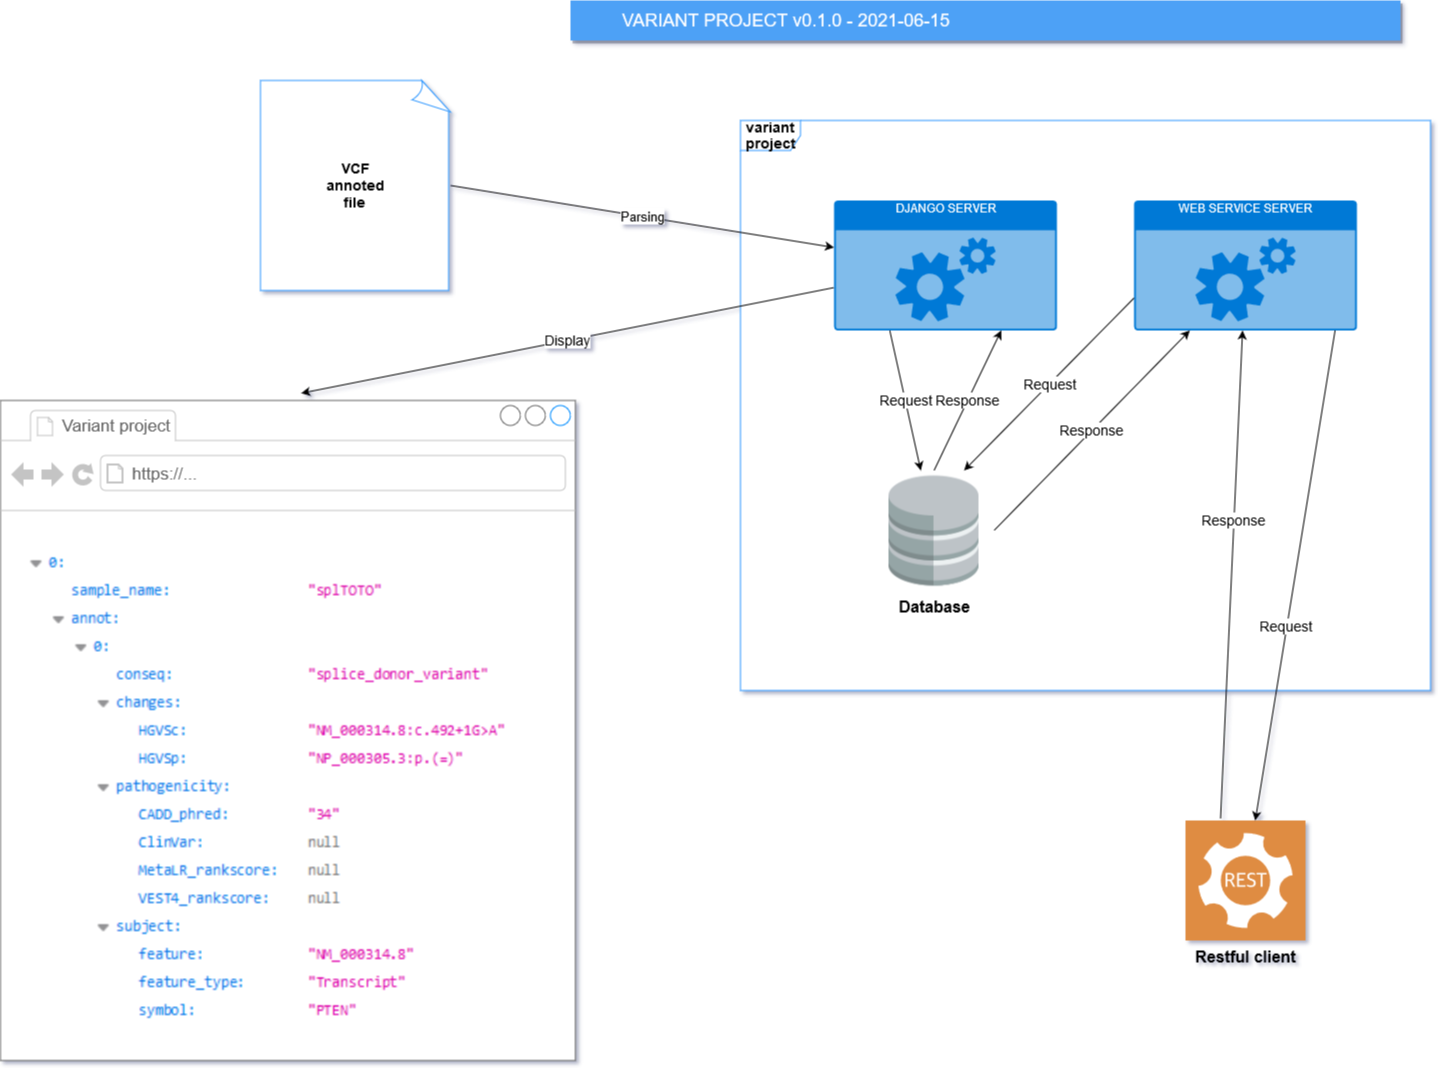

The diagram above was exported from draw.io. Its source (the exported page's mxGraphModel, read from the mxfile embedded in the PNG):
<mxGraphModel dx="782" dy="1573" grid="1" gridSize="10" guides="1" tooltips="1" connect="1" arrows="1" fold="1" page="1" pageScale="1" pageWidth="827" pageHeight="1169" background="none" math="0" shadow="1">
  <root>
    <mxCell id="0" />
    <mxCell id="1" parent="0" />
    <mxCell id="81RgXfCnhMVNlT7VI1gx-2" value="&lt;div style=&quot;font-size: 14px&quot;&gt;&lt;font style=&quot;font-size: 14px&quot;&gt;&lt;b&gt;variant&lt;/b&gt;&lt;/font&gt;&lt;/div&gt;&lt;div style=&quot;font-size: 14px&quot;&gt;&lt;font style=&quot;font-size: 14px&quot;&gt;&lt;b&gt;project&lt;/b&gt;&lt;/font&gt;&lt;/div&gt;" style="shape=umlFrame;whiteSpace=wrap;html=1;swimlaneFillColor=#ffffff;strokeColor=#3399FF;" parent="1" vertex="1">
      <mxGeometry x="840" y="-1010" width="690" height="570" as="geometry" />
    </mxCell>
    <mxCell id="81RgXfCnhMVNlT7VI1gx-4" value="&lt;div style=&quot;font-size: 14px&quot;&gt;&lt;b&gt;&lt;font style=&quot;font-size: 14px&quot;&gt;VCF&lt;/font&gt;&lt;/b&gt;&lt;/div&gt;&lt;div style=&quot;font-size: 14px&quot;&gt;&lt;b&gt;&lt;font style=&quot;font-size: 14px&quot;&gt;annoted&lt;/font&gt;&lt;/b&gt;&lt;/div&gt;&lt;div style=&quot;font-size: 14px&quot;&gt;&lt;b&gt;&lt;font style=&quot;font-size: 14px&quot;&gt;file&lt;br&gt;&lt;/font&gt;&lt;/b&gt;&lt;/div&gt;" style="whiteSpace=wrap;html=1;shape=mxgraph.basic.document;strokeColor=#3399FF;gradientColor=none;" parent="1" vertex="1">
      <mxGeometry x="360" y="-1050" width="190" height="210" as="geometry" />
    </mxCell>
    <mxCell id="81RgXfCnhMVNlT7VI1gx-6" value="" style="strokeWidth=1;shadow=0;dashed=0;align=center;html=1;shape=mxgraph.mockup.containers.browserWindow;rSize=0;strokeColor=#666666;strokeColor2=#008cff;strokeColor3=#c4c4c4;mainText=,;recursiveResize=0;gradientColor=none;" parent="1" vertex="1">
      <mxGeometry x="100" y="-730" width="574.89" height="660" as="geometry" />
    </mxCell>
    <mxCell id="81RgXfCnhMVNlT7VI1gx-7" value="&lt;div&gt;Variant project&lt;/div&gt;" style="strokeWidth=1;shadow=0;dashed=0;align=center;html=1;shape=mxgraph.mockup.containers.anchor;fontSize=17;fontColor=#666666;align=left;" parent="81RgXfCnhMVNlT7VI1gx-6" vertex="1">
      <mxGeometry x="60" y="12" width="110" height="26" as="geometry" />
    </mxCell>
    <mxCell id="81RgXfCnhMVNlT7VI1gx-8" value="https://..." style="strokeWidth=1;shadow=0;dashed=0;align=center;html=1;shape=mxgraph.mockup.containers.anchor;rSize=0;fontSize=17;fontColor=#666666;align=left;" parent="81RgXfCnhMVNlT7VI1gx-6" vertex="1">
      <mxGeometry x="130" y="60" width="250" height="26" as="geometry" />
    </mxCell>
    <mxCell id="81RgXfCnhMVNlT7VI1gx-52" value="" style="shape=image;verticalLabelPosition=bottom;labelBackgroundColor=#ffffff;verticalAlign=top;aspect=fixed;imageAspect=0;image=data:image/png,(base64 omitted: 16260 chars);" parent="81RgXfCnhMVNlT7VI1gx-6" vertex="1">
      <mxGeometry x="20.860000000000003" y="150" width="533.18" height="480" as="geometry" />
    </mxCell>
    <mxCell id="81RgXfCnhMVNlT7VI1gx-9" value="WEB SERVICE SERVER" style="html=1;strokeColor=none;fillColor=#0079D6;labelPosition=center;verticalLabelPosition=middle;verticalAlign=top;align=center;fontSize=12;outlineConnect=0;spacingTop=-6;fontColor=#FFFFFF;shape=mxgraph.sitemap.services;" parent="1" vertex="1">
      <mxGeometry x="1233.57" y="-930" width="222.86" height="130" as="geometry" />
    </mxCell>
    <mxCell id="81RgXfCnhMVNlT7VI1gx-10" value="DJANGO SERVER" style="html=1;strokeColor=none;fillColor=#0079D6;labelPosition=center;verticalLabelPosition=middle;verticalAlign=top;align=center;fontSize=12;outlineConnect=0;spacingTop=-6;fontColor=#FFFFFF;shape=mxgraph.sitemap.services;" parent="1" vertex="1">
      <mxGeometry x="933.5699999999999" y="-930" width="222.86" height="130" as="geometry" />
    </mxCell>
    <mxCell id="81RgXfCnhMVNlT7VI1gx-12" value="&lt;b&gt;&lt;font style=&quot;font-size: 16px&quot;&gt;Database&lt;/font&gt;&lt;/b&gt;" style="shape=image;html=1;verticalAlign=top;verticalLabelPosition=bottom;labelBackgroundColor=#ffffff;imageAspect=0;aspect=fixed;image=https://cdn0.iconfinder.com/data/icons/small-n-flat/24/678113-database-128.png;strokeColor=#3399FF;gradientColor=none;" parent="1" vertex="1">
      <mxGeometry x="973.5699999999999" y="-660" width="120" height="120" as="geometry" />
    </mxCell>
    <mxCell id="81RgXfCnhMVNlT7VI1gx-13" value="&lt;b&gt;&lt;font style=&quot;font-size: 16px&quot;&gt;Restful &lt;font style=&quot;font-size: 16px&quot;&gt;client&lt;/font&gt;&lt;/font&gt;&lt;/b&gt;" style="pointerEvents=1;shadow=0;dashed=0;html=1;strokeColor=none;fillColor=#DF8C42;labelPosition=center;verticalLabelPosition=bottom;verticalAlign=top;align=center;outlineConnect=0;shape=mxgraph.veeam2.restful_api;" parent="1" vertex="1">
      <mxGeometry x="1285" y="-310" width="120" height="120" as="geometry" />
    </mxCell>
    <mxCell id="81RgXfCnhMVNlT7VI1gx-19" value="&lt;font style=&quot;font-size: 13px&quot;&gt;Parsing&lt;/font&gt;" style="endArrow=classic;html=1;exitX=1;exitY=0.5;exitDx=0;exitDy=0;exitPerimeter=0;" parent="1" source="81RgXfCnhMVNlT7VI1gx-4" target="81RgXfCnhMVNlT7VI1gx-10" edge="1">
      <mxGeometry width="50" height="50" relative="1" as="geometry">
        <mxPoint x="660" y="-310" as="sourcePoint" />
        <mxPoint x="710" y="-360" as="targetPoint" />
      </mxGeometry>
    </mxCell>
    <mxCell id="81RgXfCnhMVNlT7VI1gx-20" value="&lt;font style=&quot;font-size: 14px&quot;&gt;Display&lt;/font&gt;" style="endArrow=classic;html=1;entryX=0.523;entryY=-0.011;entryDx=0;entryDy=0;entryPerimeter=0;" parent="1" source="81RgXfCnhMVNlT7VI1gx-10" target="81RgXfCnhMVNlT7VI1gx-6" edge="1">
      <mxGeometry width="50" height="50" relative="1" as="geometry">
        <mxPoint x="660" y="-310" as="sourcePoint" />
        <mxPoint x="710" y="-360" as="targetPoint" />
      </mxGeometry>
    </mxCell>
    <mxCell id="81RgXfCnhMVNlT7VI1gx-21" value="&lt;font style=&quot;font-size: 14px&quot;&gt;Request&lt;/font&gt;" style="endArrow=classic;html=1;exitX=0.25;exitY=1;exitDx=0;exitDy=0;exitPerimeter=0;" parent="1" source="81RgXfCnhMVNlT7VI1gx-10" target="81RgXfCnhMVNlT7VI1gx-12" edge="1">
      <mxGeometry width="50" height="50" relative="1" as="geometry">
        <mxPoint x="913.5699999999999" y="-310" as="sourcePoint" />
        <mxPoint x="893.5699999999999" y="-510" as="targetPoint" />
      </mxGeometry>
    </mxCell>
    <mxCell id="81RgXfCnhMVNlT7VI1gx-23" value="&lt;font style=&quot;font-size: 14px&quot;&gt;Request&lt;/font&gt;" style="endArrow=classic;html=1;exitX=0;exitY=0.75;exitDx=0;exitDy=0;exitPerimeter=0;entryX=0.75;entryY=0;entryDx=0;entryDy=0;" parent="1" source="81RgXfCnhMVNlT7VI1gx-9" target="81RgXfCnhMVNlT7VI1gx-12" edge="1">
      <mxGeometry width="50" height="50" relative="1" as="geometry">
        <mxPoint x="913.5699999999999" y="-390" as="sourcePoint" />
        <mxPoint x="963.5699999999999" y="-440" as="targetPoint" />
      </mxGeometry>
    </mxCell>
    <mxCell id="81RgXfCnhMVNlT7VI1gx-24" value="" style="endArrow=classic;html=1;exitX=0.292;exitY=-0.013;exitDx=0;exitDy=0;exitPerimeter=0;" parent="1" source="81RgXfCnhMVNlT7VI1gx-13" target="81RgXfCnhMVNlT7VI1gx-9" edge="1">
      <mxGeometry width="50" height="50" relative="1" as="geometry">
        <mxPoint x="870" y="-250" as="sourcePoint" />
        <mxPoint x="710" y="-440" as="targetPoint" />
      </mxGeometry>
    </mxCell>
    <mxCell id="81RgXfCnhMVNlT7VI1gx-49" value="&lt;font style=&quot;font-size: 14px&quot;&gt;Response&lt;/font&gt;" style="edgeLabel;html=1;align=center;verticalAlign=middle;resizable=0;points=[];" parent="81RgXfCnhMVNlT7VI1gx-24" vertex="1" connectable="0">
      <mxGeometry x="0.2232" y="1" relative="1" as="geometry">
        <mxPoint as="offset" />
      </mxGeometry>
    </mxCell>
    <mxCell id="81RgXfCnhMVNlT7VI1gx-25" value="" style="endArrow=classic;html=1;exitX=0.902;exitY=1;exitDx=0;exitDy=0;exitPerimeter=0;" parent="1" source="81RgXfCnhMVNlT7VI1gx-9" target="81RgXfCnhMVNlT7VI1gx-13" edge="1">
      <mxGeometry width="50" height="50" relative="1" as="geometry">
        <mxPoint x="660" y="-390" as="sourcePoint" />
        <mxPoint x="1400" y="-330" as="targetPoint" />
      </mxGeometry>
    </mxCell>
    <mxCell id="81RgXfCnhMVNlT7VI1gx-50" value="&lt;font style=&quot;font-size: 14px&quot;&gt;Request&lt;/font&gt;" style="edgeLabel;html=1;align=center;verticalAlign=middle;resizable=0;points=[];" parent="81RgXfCnhMVNlT7VI1gx-25" vertex="1" connectable="0">
      <mxGeometry x="0.2069" y="-2" relative="1" as="geometry">
        <mxPoint as="offset" />
      </mxGeometry>
    </mxCell>
    <mxCell id="81RgXfCnhMVNlT7VI1gx-33" value="&lt;font style=&quot;font-size: 14px&quot;&gt;Response&lt;/font&gt;" style="endArrow=classic;html=1;entryX=0.25;entryY=1;entryDx=0;entryDy=0;entryPerimeter=0;exitX=1;exitY=0.5;exitDx=0;exitDy=0;" parent="1" source="81RgXfCnhMVNlT7VI1gx-12" target="81RgXfCnhMVNlT7VI1gx-9" edge="1">
      <mxGeometry width="50" height="50" relative="1" as="geometry">
        <mxPoint x="903.5699999999999" y="-180" as="sourcePoint" />
        <mxPoint x="963.5699999999999" y="-440" as="targetPoint" />
      </mxGeometry>
    </mxCell>
    <mxCell id="81RgXfCnhMVNlT7VI1gx-41" value="&lt;font style=&quot;font-size: 14px&quot;&gt;Response&lt;/font&gt;" style="endArrow=classic;html=1;exitX=0.5;exitY=0;exitDx=0;exitDy=0;entryX=0.75;entryY=1;entryDx=0;entryDy=0;entryPerimeter=0;" parent="1" source="81RgXfCnhMVNlT7VI1gx-12" target="81RgXfCnhMVNlT7VI1gx-10" edge="1">
      <mxGeometry width="50" height="50" relative="1" as="geometry">
        <mxPoint x="863.5699999999999" y="-160" as="sourcePoint" />
        <mxPoint x="963.5699999999999" y="-440" as="targetPoint" />
      </mxGeometry>
    </mxCell>
    <mxCell id="81RgXfCnhMVNlT7VI1gx-54" value="&lt;div style=&quot;font-size: 18px&quot; align=&quot;left&quot;&gt;VARIANT PROJECT v0.1.0 - 2021-06-15&lt;/div&gt;" style="fillColor=#4DA1F5;strokeColor=none;shadow=1;gradientColor=none;fontSize=14;align=left;spacingLeft=50;fontColor=#ffffff;html=1;" parent="1" vertex="1">
      <mxGeometry x="670" y="-1130" width="830" height="40" as="geometry" />
    </mxCell>
  </root>
</mxGraphModel>